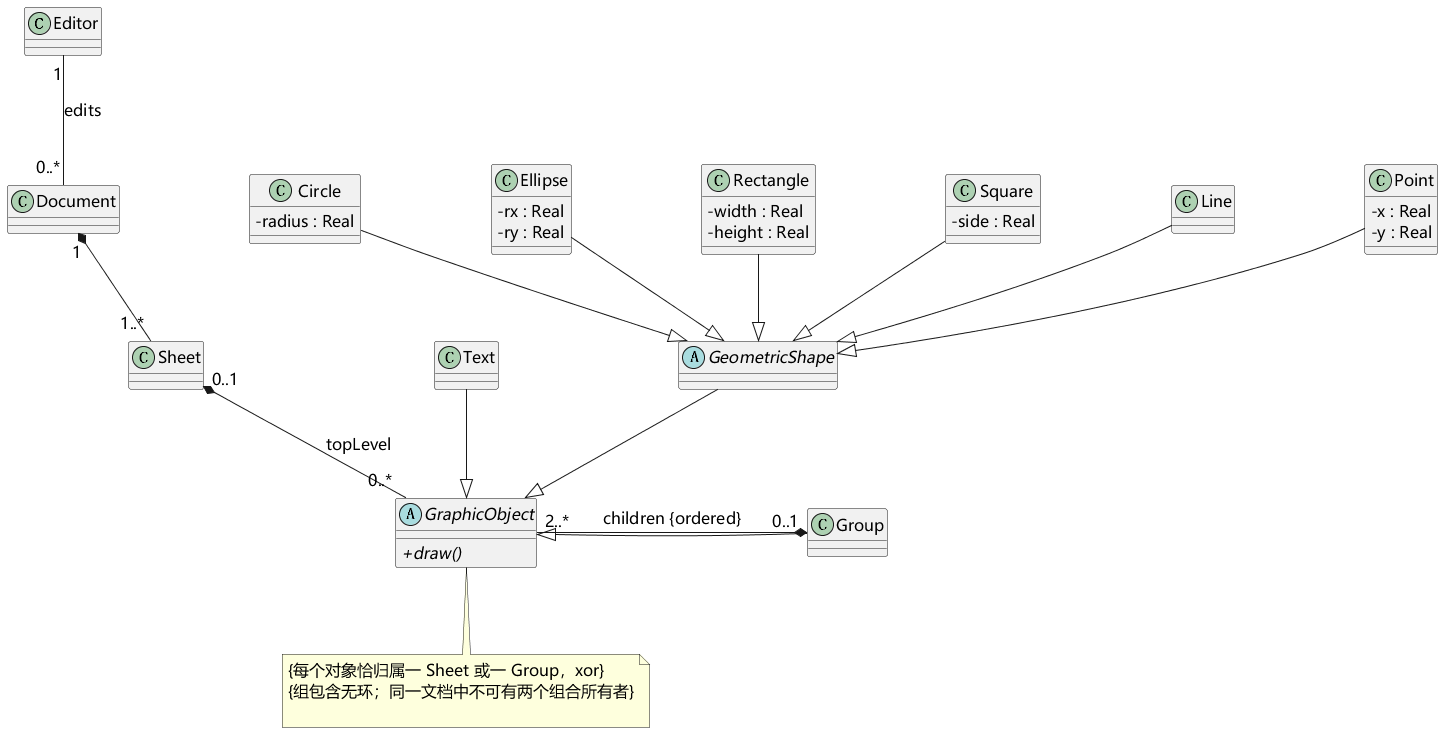

The diagram above was rendered by PlantUML. Its source (embedded in the PNG):
@startuml
skinparam defaultFontName Microsoft YaHei
skinparam defaultFontSize 16
skinparam shadowing false
skinparam classAttributeIconSize 0
skinparam backgroundColor white
skinparam nodesep 130
skinparam ranksep 85
class Editor
class Document
class Sheet
abstract class GraphicObject {
{abstract} + draw()
}
class Text
class Group
abstract class GeometricShape
class Circle {
- radius : Real
}
class Ellipse {
- rx : Real
- ry : Real
}
class Rectangle {
- width : Real
- height : Real
}
class Square {
- side : Real
}
class Line
class Point {
- x : Real
- y : Real
}
Editor "1" -- "0..*" Document : edits
Document "1" *-- "1..*" Sheet
Sheet "0..1" *-- "0..*" GraphicObject : topLevel
GraphicObject "2..*" -right-* "0..1" Group : children {ordered}
Text --|> GraphicObject
Group --|> GraphicObject
GeometricShape --|> GraphicObject
Circle --|> GeometricShape
Ellipse --|> GeometricShape
Rectangle --|> GeometricShape
Square --|> GeometricShape
Line --|> GeometricShape
Point --|> GeometricShape
note bottom of GraphicObject
{每个对象恰归属一 Sheet 或一 Group，xor}
{组包含无环；同一文档中不可有两个组合所有者}

end note
@enduml